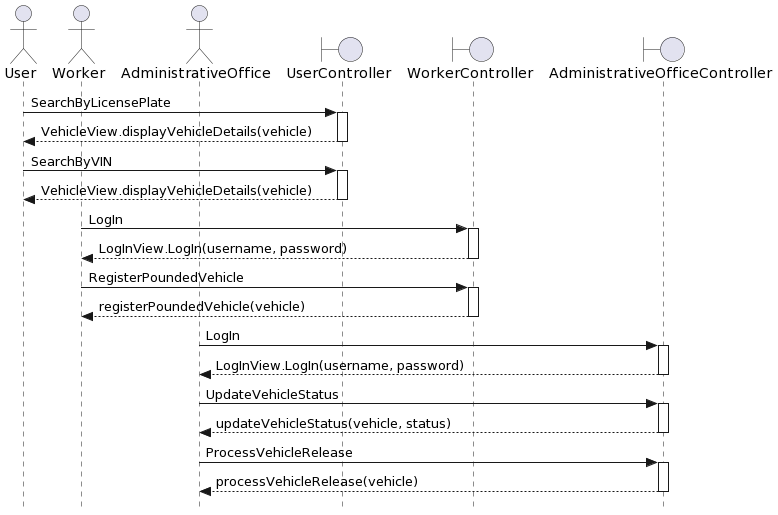

The diagram above was rendered by PlantUML. Its source (embedded in the PNG):
@startuml
skinparam style strictuml

actor User
actor Worker
actor AdministrativeOffice

boundary "UserController" as UC
boundary "WorkerController" as WC
boundary "AdministrativeOfficeController" as AC

' User interactions
User -> UC : SearchByLicensePlate
activate UC
UC --> User : VehicleView.displayVehicleDetails(vehicle)
deactivate UC

User -> UC : SearchByVIN
activate UC
UC --> User : VehicleView.displayVehicleDetails(vehicle)
deactivate UC

' Worker interactions
Worker -> WC : LogIn
activate WC
WC --> Worker : LogInView.LogIn(username, password)
deactivate WC

Worker -> WC : RegisterPoundedVehicle
activate WC
WC --> Worker : registerPoundedVehicle(vehicle)
deactivate WC

' AdministrativeOffice interactions
AdministrativeOffice -> AC : LogIn
activate AC
AC --> AdministrativeOffice : LogInView.LogIn(username, password)
deactivate AC

AdministrativeOffice -> AC : UpdateVehicleStatus
activate AC
AC --> AdministrativeOffice : updateVehicleStatus(vehicle, status)
deactivate AC

AdministrativeOffice -> AC : ProcessVehicleRelease
activate AC
AC --> AdministrativeOffice : processVehicleRelease(vehicle)
deactivate AC
@enduml